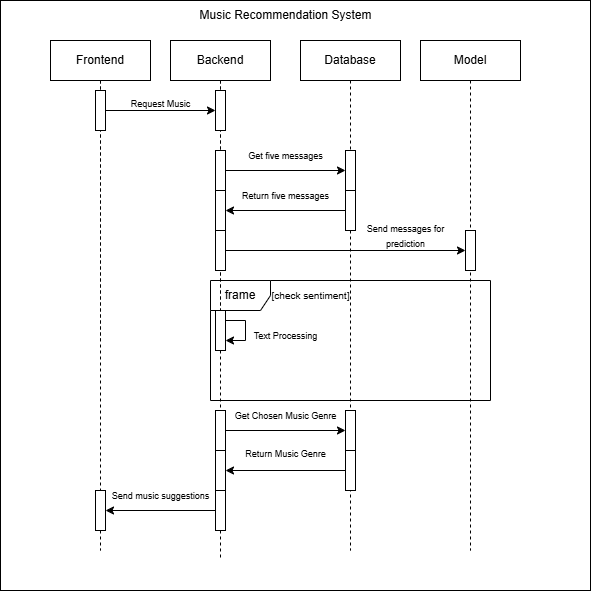

The diagram above was exported from draw.io. Its source (the exported page's mxGraphModel, read from the mxfile embedded in the PNG):
<mxGraphModel dx="1195" dy="658" grid="1" gridSize="10" guides="1" tooltips="1" connect="1" arrows="1" fold="1" page="1" pageScale="1" pageWidth="850" pageHeight="1100" math="0" shadow="0">
  <root>
    <mxCell id="0" />
    <mxCell id="1" parent="0" />
    <mxCell id="hk3Wu6Kk-3F1sT6hJWL1-86" value="" style="whiteSpace=wrap;html=1;aspect=fixed;" vertex="1" parent="1">
      <mxGeometry x="50" y="60" width="590" height="590" as="geometry" />
    </mxCell>
    <mxCell id="hk3Wu6Kk-3F1sT6hJWL1-65" value="&lt;font style=&quot;font-size: 10px;&quot;&gt;[check sentiment]&lt;/font&gt;" style="text;html=1;align=center;verticalAlign=middle;resizable=0;points=[];autosize=1;strokeColor=none;fillColor=none;" vertex="1" parent="1">
      <mxGeometry x="310" y="340" width="100" height="30" as="geometry" />
    </mxCell>
    <mxCell id="hk3Wu6Kk-3F1sT6hJWL1-64" value="frame" style="shape=umlFrame;whiteSpace=wrap;html=1;pointerEvents=0;" vertex="1" parent="1">
      <mxGeometry x="260" y="340" width="280" height="120" as="geometry" />
    </mxCell>
    <mxCell id="hk3Wu6Kk-3F1sT6hJWL1-41" value="Lifeline1" style="shape=umlLifeline;perimeter=lifelinePerimeter;whiteSpace=wrap;html=1;container=1;dropTarget=0;collapsible=0;recursiveResize=0;outlineConnect=0;portConstraint=eastwest;newEdgeStyle={&quot;edgeStyle&quot;:&quot;elbowEdgeStyle&quot;,&quot;elbow&quot;:&quot;vertical&quot;,&quot;curved&quot;:0,&quot;rounded&quot;:0};" vertex="1" parent="1">
      <mxGeometry x="100" y="100" width="100" height="300" as="geometry" />
    </mxCell>
    <mxCell id="hk3Wu6Kk-3F1sT6hJWL1-42" value="Lifeline2" style="shape=umlLifeline;perimeter=lifelinePerimeter;whiteSpace=wrap;html=1;container=1;dropTarget=0;collapsible=0;recursiveResize=0;outlineConnect=0;portConstraint=eastwest;newEdgeStyle={&quot;edgeStyle&quot;:&quot;elbowEdgeStyle&quot;,&quot;elbow&quot;:&quot;vertical&quot;,&quot;curved&quot;:0,&quot;rounded&quot;:0};" vertex="1" parent="1">
      <mxGeometry x="220" y="100" width="100" height="300" as="geometry" />
    </mxCell>
    <mxCell id="hk3Wu6Kk-3F1sT6hJWL1-43" value="Frontend" style="shape=umlLifeline;perimeter=lifelinePerimeter;whiteSpace=wrap;html=1;container=1;dropTarget=0;collapsible=0;recursiveResize=0;outlineConnect=0;portConstraint=eastwest;newEdgeStyle={&quot;edgeStyle&quot;:&quot;elbowEdgeStyle&quot;,&quot;elbow&quot;:&quot;vertical&quot;,&quot;curved&quot;:0,&quot;rounded&quot;:0};" vertex="1" parent="1">
      <mxGeometry x="100" y="100" width="100" height="510" as="geometry" />
    </mxCell>
    <mxCell id="hk3Wu6Kk-3F1sT6hJWL1-47" value="" style="html=1;points=[[0,0,0,0,5],[0,1,0,0,-5],[1,0,0,0,5],[1,1,0,0,-5]];perimeter=orthogonalPerimeter;outlineConnect=0;targetShapes=umlLifeline;portConstraint=eastwest;newEdgeStyle={&quot;curved&quot;:0,&quot;rounded&quot;:0};" vertex="1" parent="hk3Wu6Kk-3F1sT6hJWL1-43">
      <mxGeometry x="45" y="50" width="10" height="40" as="geometry" />
    </mxCell>
    <mxCell id="hk3Wu6Kk-3F1sT6hJWL1-83" value="" style="html=1;points=[[0,0,0,0,5],[0,1,0,0,-5],[1,0,0,0,5],[1,1,0,0,-5]];perimeter=orthogonalPerimeter;outlineConnect=0;targetShapes=umlLifeline;portConstraint=eastwest;newEdgeStyle={&quot;curved&quot;:0,&quot;rounded&quot;:0};" vertex="1" parent="hk3Wu6Kk-3F1sT6hJWL1-43">
      <mxGeometry x="45" y="450" width="10" height="40" as="geometry" />
    </mxCell>
    <mxCell id="hk3Wu6Kk-3F1sT6hJWL1-44" value="Backend" style="shape=umlLifeline;perimeter=lifelinePerimeter;whiteSpace=wrap;html=1;container=1;dropTarget=0;collapsible=0;recursiveResize=0;outlineConnect=0;portConstraint=eastwest;newEdgeStyle={&quot;edgeStyle&quot;:&quot;elbowEdgeStyle&quot;,&quot;elbow&quot;:&quot;vertical&quot;,&quot;curved&quot;:0,&quot;rounded&quot;:0};" vertex="1" parent="1">
      <mxGeometry x="220" y="100" width="100" height="520" as="geometry" />
    </mxCell>
    <mxCell id="hk3Wu6Kk-3F1sT6hJWL1-48" value="" style="html=1;points=[[0,0,0,0,5],[0,1,0,0,-5],[1,0,0,0,5],[1,1,0,0,-5]];perimeter=orthogonalPerimeter;outlineConnect=0;targetShapes=umlLifeline;portConstraint=eastwest;newEdgeStyle={&quot;curved&quot;:0,&quot;rounded&quot;:0};" vertex="1" parent="hk3Wu6Kk-3F1sT6hJWL1-44">
      <mxGeometry x="45" y="50" width="10" height="40" as="geometry" />
    </mxCell>
    <mxCell id="hk3Wu6Kk-3F1sT6hJWL1-51" value="" style="html=1;points=[[0,0,0,0,5],[0,1,0,0,-5],[1,0,0,0,5],[1,1,0,0,-5]];perimeter=orthogonalPerimeter;outlineConnect=0;targetShapes=umlLifeline;portConstraint=eastwest;newEdgeStyle={&quot;curved&quot;:0,&quot;rounded&quot;:0};" vertex="1" parent="hk3Wu6Kk-3F1sT6hJWL1-44">
      <mxGeometry x="45" y="110" width="10" height="40" as="geometry" />
    </mxCell>
    <mxCell id="hk3Wu6Kk-3F1sT6hJWL1-55" value="" style="html=1;points=[[0,0,0,0,5],[0,1,0,0,-5],[1,0,0,0,5],[1,1,0,0,-5]];perimeter=orthogonalPerimeter;outlineConnect=0;targetShapes=umlLifeline;portConstraint=eastwest;newEdgeStyle={&quot;curved&quot;:0,&quot;rounded&quot;:0};" vertex="1" parent="hk3Wu6Kk-3F1sT6hJWL1-44">
      <mxGeometry x="45" y="150" width="10" height="40" as="geometry" />
    </mxCell>
    <mxCell id="hk3Wu6Kk-3F1sT6hJWL1-59" value="" style="html=1;points=[[0,0,0,0,5],[0,1,0,0,-5],[1,0,0,0,5],[1,1,0,0,-5]];perimeter=orthogonalPerimeter;outlineConnect=0;targetShapes=umlLifeline;portConstraint=eastwest;newEdgeStyle={&quot;curved&quot;:0,&quot;rounded&quot;:0};" vertex="1" parent="hk3Wu6Kk-3F1sT6hJWL1-44">
      <mxGeometry x="45" y="190" width="10" height="40" as="geometry" />
    </mxCell>
    <mxCell id="hk3Wu6Kk-3F1sT6hJWL1-66" value="" style="html=1;points=[[0,0,0,0,5],[0,1,0,0,-5],[1,0,0,0,5],[1,1,0,0,-5]];perimeter=orthogonalPerimeter;outlineConnect=0;targetShapes=umlLifeline;portConstraint=eastwest;newEdgeStyle={&quot;curved&quot;:0,&quot;rounded&quot;:0};" vertex="1" parent="hk3Wu6Kk-3F1sT6hJWL1-44">
      <mxGeometry x="45" y="270" width="10" height="40" as="geometry" />
    </mxCell>
    <mxCell id="hk3Wu6Kk-3F1sT6hJWL1-67" style="edgeStyle=orthogonalEdgeStyle;rounded=0;orthogonalLoop=1;jettySize=auto;html=1;curved=0;" edge="1" parent="hk3Wu6Kk-3F1sT6hJWL1-44" source="hk3Wu6Kk-3F1sT6hJWL1-66" target="hk3Wu6Kk-3F1sT6hJWL1-66">
      <mxGeometry relative="1" as="geometry" />
    </mxCell>
    <mxCell id="hk3Wu6Kk-3F1sT6hJWL1-70" value="" style="html=1;points=[[0,0,0,0,5],[0,1,0,0,-5],[1,0,0,0,5],[1,1,0,0,-5]];perimeter=orthogonalPerimeter;outlineConnect=0;targetShapes=umlLifeline;portConstraint=eastwest;newEdgeStyle={&quot;curved&quot;:0,&quot;rounded&quot;:0};" vertex="1" parent="hk3Wu6Kk-3F1sT6hJWL1-44">
      <mxGeometry x="45" y="370" width="10" height="40" as="geometry" />
    </mxCell>
    <mxCell id="hk3Wu6Kk-3F1sT6hJWL1-77" value="" style="html=1;points=[[0,0,0,0,5],[0,1,0,0,-5],[1,0,0,0,5],[1,1,0,0,-5]];perimeter=orthogonalPerimeter;outlineConnect=0;targetShapes=umlLifeline;portConstraint=eastwest;newEdgeStyle={&quot;curved&quot;:0,&quot;rounded&quot;:0};" vertex="1" parent="hk3Wu6Kk-3F1sT6hJWL1-44">
      <mxGeometry x="45" y="410" width="10" height="40" as="geometry" />
    </mxCell>
    <mxCell id="hk3Wu6Kk-3F1sT6hJWL1-82" value="" style="html=1;points=[[0,0,0,0,5],[0,1,0,0,-5],[1,0,0,0,5],[1,1,0,0,-5]];perimeter=orthogonalPerimeter;outlineConnect=0;targetShapes=umlLifeline;portConstraint=eastwest;newEdgeStyle={&quot;curved&quot;:0,&quot;rounded&quot;:0};" vertex="1" parent="hk3Wu6Kk-3F1sT6hJWL1-44">
      <mxGeometry x="45" y="450" width="10" height="40" as="geometry" />
    </mxCell>
    <mxCell id="hk3Wu6Kk-3F1sT6hJWL1-45" value="Database" style="shape=umlLifeline;perimeter=lifelinePerimeter;whiteSpace=wrap;html=1;container=1;dropTarget=0;collapsible=0;recursiveResize=0;outlineConnect=0;portConstraint=eastwest;newEdgeStyle={&quot;edgeStyle&quot;:&quot;elbowEdgeStyle&quot;,&quot;elbow&quot;:&quot;vertical&quot;,&quot;curved&quot;:0,&quot;rounded&quot;:0};" vertex="1" parent="1">
      <mxGeometry x="350" y="100" width="100" height="510" as="geometry" />
    </mxCell>
    <mxCell id="hk3Wu6Kk-3F1sT6hJWL1-52" value="" style="html=1;points=[[0,0,0,0,5],[0,1,0,0,-5],[1,0,0,0,5],[1,1,0,0,-5]];perimeter=orthogonalPerimeter;outlineConnect=0;targetShapes=umlLifeline;portConstraint=eastwest;newEdgeStyle={&quot;curved&quot;:0,&quot;rounded&quot;:0};" vertex="1" parent="hk3Wu6Kk-3F1sT6hJWL1-45">
      <mxGeometry x="45" y="110" width="10" height="40" as="geometry" />
    </mxCell>
    <mxCell id="hk3Wu6Kk-3F1sT6hJWL1-54" value="" style="html=1;points=[[0,0,0,0,5],[0,1,0,0,-5],[1,0,0,0,5],[1,1,0,0,-5]];perimeter=orthogonalPerimeter;outlineConnect=0;targetShapes=umlLifeline;portConstraint=eastwest;newEdgeStyle={&quot;curved&quot;:0,&quot;rounded&quot;:0};" vertex="1" parent="hk3Wu6Kk-3F1sT6hJWL1-45">
      <mxGeometry x="45" y="150" width="10" height="40" as="geometry" />
    </mxCell>
    <mxCell id="hk3Wu6Kk-3F1sT6hJWL1-71" value="" style="html=1;points=[[0,0,0,0,5],[0,1,0,0,-5],[1,0,0,0,5],[1,1,0,0,-5]];perimeter=orthogonalPerimeter;outlineConnect=0;targetShapes=umlLifeline;portConstraint=eastwest;newEdgeStyle={&quot;curved&quot;:0,&quot;rounded&quot;:0};" vertex="1" parent="hk3Wu6Kk-3F1sT6hJWL1-45">
      <mxGeometry x="45" y="370" width="10" height="40" as="geometry" />
    </mxCell>
    <mxCell id="hk3Wu6Kk-3F1sT6hJWL1-78" value="" style="html=1;points=[[0,0,0,0,5],[0,1,0,0,-5],[1,0,0,0,5],[1,1,0,0,-5]];perimeter=orthogonalPerimeter;outlineConnect=0;targetShapes=umlLifeline;portConstraint=eastwest;newEdgeStyle={&quot;curved&quot;:0,&quot;rounded&quot;:0};" vertex="1" parent="hk3Wu6Kk-3F1sT6hJWL1-45">
      <mxGeometry x="45" y="410" width="10" height="40" as="geometry" />
    </mxCell>
    <mxCell id="hk3Wu6Kk-3F1sT6hJWL1-46" value="Model" style="shape=umlLifeline;perimeter=lifelinePerimeter;whiteSpace=wrap;html=1;container=1;dropTarget=0;collapsible=0;recursiveResize=0;outlineConnect=0;portConstraint=eastwest;newEdgeStyle={&quot;edgeStyle&quot;:&quot;elbowEdgeStyle&quot;,&quot;elbow&quot;:&quot;vertical&quot;,&quot;curved&quot;:0,&quot;rounded&quot;:0};" vertex="1" parent="1">
      <mxGeometry x="470" y="100" width="100" height="510" as="geometry" />
    </mxCell>
    <mxCell id="hk3Wu6Kk-3F1sT6hJWL1-60" value="" style="html=1;points=[[0,0,0,0,5],[0,1,0,0,-5],[1,0,0,0,5],[1,1,0,0,-5]];perimeter=orthogonalPerimeter;outlineConnect=0;targetShapes=umlLifeline;portConstraint=eastwest;newEdgeStyle={&quot;curved&quot;:0,&quot;rounded&quot;:0};" vertex="1" parent="hk3Wu6Kk-3F1sT6hJWL1-46">
      <mxGeometry x="45" y="190" width="10" height="40" as="geometry" />
    </mxCell>
    <mxCell id="hk3Wu6Kk-3F1sT6hJWL1-49" style="edgeStyle=orthogonalEdgeStyle;rounded=0;orthogonalLoop=1;jettySize=auto;html=1;curved=0;" edge="1" parent="1" source="hk3Wu6Kk-3F1sT6hJWL1-47" target="hk3Wu6Kk-3F1sT6hJWL1-48">
      <mxGeometry relative="1" as="geometry" />
    </mxCell>
    <mxCell id="hk3Wu6Kk-3F1sT6hJWL1-50" value="&lt;font style=&quot;font-size: 9px;&quot;&gt;Request Music&lt;/font&gt;" style="text;html=1;align=center;verticalAlign=middle;resizable=0;points=[];autosize=1;strokeColor=none;fillColor=none;" vertex="1" parent="1">
      <mxGeometry x="170" y="148" width="80" height="30" as="geometry" />
    </mxCell>
    <mxCell id="hk3Wu6Kk-3F1sT6hJWL1-53" style="edgeStyle=orthogonalEdgeStyle;rounded=0;orthogonalLoop=1;jettySize=auto;html=1;curved=0;" edge="1" parent="1" source="hk3Wu6Kk-3F1sT6hJWL1-51" target="hk3Wu6Kk-3F1sT6hJWL1-52">
      <mxGeometry relative="1" as="geometry" />
    </mxCell>
    <mxCell id="hk3Wu6Kk-3F1sT6hJWL1-56" style="edgeStyle=orthogonalEdgeStyle;rounded=0;orthogonalLoop=1;jettySize=auto;html=1;curved=0;" edge="1" parent="1" source="hk3Wu6Kk-3F1sT6hJWL1-54" target="hk3Wu6Kk-3F1sT6hJWL1-55">
      <mxGeometry relative="1" as="geometry" />
    </mxCell>
    <mxCell id="hk3Wu6Kk-3F1sT6hJWL1-57" value="&lt;font style=&quot;font-size: 9px;&quot;&gt;Get five messages&lt;/font&gt;" style="text;html=1;align=center;verticalAlign=middle;resizable=0;points=[];autosize=1;strokeColor=none;fillColor=none;" vertex="1" parent="1">
      <mxGeometry x="285" y="200" width="100" height="30" as="geometry" />
    </mxCell>
    <mxCell id="hk3Wu6Kk-3F1sT6hJWL1-58" value="&lt;font style=&quot;font-size: 9px;&quot;&gt;Return five messages&lt;/font&gt;" style="text;html=1;align=center;verticalAlign=middle;resizable=0;points=[];autosize=1;strokeColor=none;fillColor=none;" vertex="1" parent="1">
      <mxGeometry x="280" y="240" width="110" height="30" as="geometry" />
    </mxCell>
    <mxCell id="hk3Wu6Kk-3F1sT6hJWL1-61" style="edgeStyle=orthogonalEdgeStyle;rounded=0;orthogonalLoop=1;jettySize=auto;html=1;curved=0;" edge="1" parent="1" source="hk3Wu6Kk-3F1sT6hJWL1-59" target="hk3Wu6Kk-3F1sT6hJWL1-60">
      <mxGeometry relative="1" as="geometry" />
    </mxCell>
    <mxCell id="hk3Wu6Kk-3F1sT6hJWL1-63" value="&lt;font style=&quot;font-size: 9px;&quot;&gt;Send messages for&lt;/font&gt;&lt;div&gt;&lt;font style=&quot;font-size: 9px;&quot;&gt;prediction&lt;/font&gt;&lt;/div&gt;" style="text;html=1;align=center;verticalAlign=middle;resizable=0;points=[];autosize=1;strokeColor=none;fillColor=none;" vertex="1" parent="1">
      <mxGeometry x="405" y="275" width="100" height="40" as="geometry" />
    </mxCell>
    <mxCell id="hk3Wu6Kk-3F1sT6hJWL1-69" value="&lt;font style=&quot;font-size: 9px;&quot;&gt;Text Processing&lt;/font&gt;" style="text;html=1;align=center;verticalAlign=middle;resizable=0;points=[];autosize=1;strokeColor=none;fillColor=none;" vertex="1" parent="1">
      <mxGeometry x="290" y="380" width="90" height="30" as="geometry" />
    </mxCell>
    <mxCell id="hk3Wu6Kk-3F1sT6hJWL1-72" style="edgeStyle=orthogonalEdgeStyle;rounded=0;orthogonalLoop=1;jettySize=auto;html=1;curved=0;" edge="1" parent="1" source="hk3Wu6Kk-3F1sT6hJWL1-70" target="hk3Wu6Kk-3F1sT6hJWL1-71">
      <mxGeometry relative="1" as="geometry" />
    </mxCell>
    <mxCell id="hk3Wu6Kk-3F1sT6hJWL1-74" value="&lt;font style=&quot;font-size: 9px;&quot;&gt;Get Chosen Music Genre&lt;/font&gt;" style="text;html=1;align=center;verticalAlign=middle;resizable=0;points=[];autosize=1;strokeColor=none;fillColor=none;" vertex="1" parent="1">
      <mxGeometry x="270" y="460" width="130" height="30" as="geometry" />
    </mxCell>
    <mxCell id="hk3Wu6Kk-3F1sT6hJWL1-80" style="edgeStyle=orthogonalEdgeStyle;rounded=0;orthogonalLoop=1;jettySize=auto;html=1;curved=0;" edge="1" parent="1" source="hk3Wu6Kk-3F1sT6hJWL1-78" target="hk3Wu6Kk-3F1sT6hJWL1-77">
      <mxGeometry relative="1" as="geometry" />
    </mxCell>
    <mxCell id="hk3Wu6Kk-3F1sT6hJWL1-81" value="&lt;span style=&quot;font-size: 9px;&quot;&gt;Return Music Genre&lt;/span&gt;" style="text;html=1;align=center;verticalAlign=middle;resizable=0;points=[];autosize=1;strokeColor=none;fillColor=none;" vertex="1" parent="1">
      <mxGeometry x="285" y="498" width="100" height="30" as="geometry" />
    </mxCell>
    <mxCell id="hk3Wu6Kk-3F1sT6hJWL1-84" style="edgeStyle=orthogonalEdgeStyle;rounded=0;orthogonalLoop=1;jettySize=auto;html=1;curved=0;" edge="1" parent="1" source="hk3Wu6Kk-3F1sT6hJWL1-82" target="hk3Wu6Kk-3F1sT6hJWL1-83">
      <mxGeometry relative="1" as="geometry" />
    </mxCell>
    <mxCell id="hk3Wu6Kk-3F1sT6hJWL1-85" value="&lt;span style=&quot;font-size: 9px;&quot;&gt;Send music suggestions&lt;/span&gt;" style="text;html=1;align=center;verticalAlign=middle;resizable=0;points=[];autosize=1;strokeColor=none;fillColor=none;" vertex="1" parent="1">
      <mxGeometry x="150" y="540" width="120" height="30" as="geometry" />
    </mxCell>
    <mxCell id="hk3Wu6Kk-3F1sT6hJWL1-87" value="Music Recommendation System" style="text;html=1;align=center;verticalAlign=middle;resizable=0;points=[];autosize=1;strokeColor=none;fillColor=none;" vertex="1" parent="1">
      <mxGeometry x="235" y="60" width="200" height="30" as="geometry" />
    </mxCell>
  </root>
</mxGraphModel>